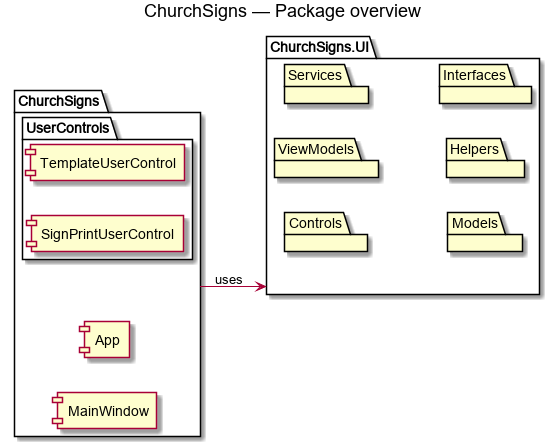

The diagram above was rendered by PlantUML. Its source (embedded in the PNG):
@startuml ChurchSigns_Package
title ChurchSigns — Package overview
left to right direction
skinparam packageStyle rectangle

package "ChurchSigns" as app {
  [App]
  [MainWindow]
  package "UserControls" {
    [TemplateUserControl]
    [SignPrintUserControl]
  }
}

package "ChurchSigns.UI" as ui {
  package "Controls"
  package "ViewModels"
  package "Services"
  package "Models"
  package "Helpers"
  package "Interfaces"
}

app --> ui : uses
@enduml